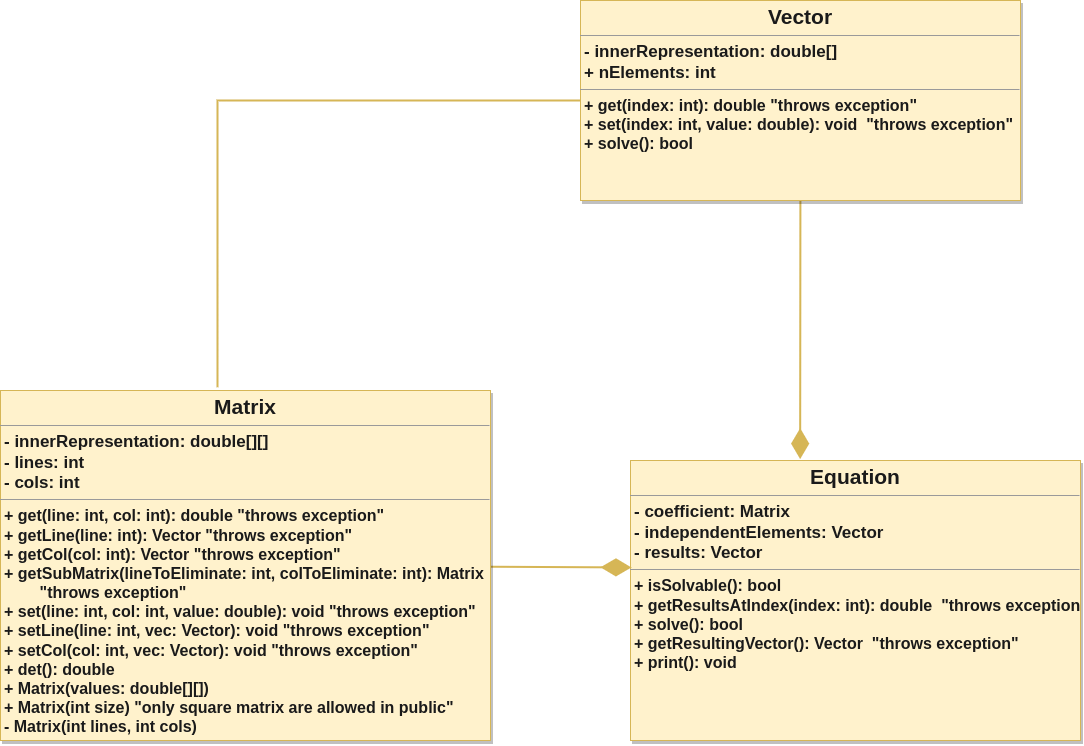

The diagram above was exported from draw.io. Its source (the exported page's mxGraphModel, read from the mxfile embedded in the PNG):
<mxGraphModel dx="3261" dy="2489" grid="1" gridSize="10" guides="1" tooltips="1" connect="1" arrows="1" fold="1" page="1" pageScale="1" pageWidth="827" pageHeight="1169" background="none" math="0" shadow="0">
  <root>
    <mxCell id="0" />
    <mxCell id="1" parent="0" />
    <mxCell id="2" value="&lt;p style=&quot;text-align: center ; margin: 4px 0px 0px&quot;&gt;&lt;b&gt;&lt;font style=&quot;font-size: 21px&quot;&gt;Equation&lt;/font&gt;&lt;/b&gt;&lt;/p&gt;&lt;hr size=&quot;1&quot;&gt;&lt;p style=&quot;margin: 0px 0px 0px 4px ; font-size: 17px&quot;&gt;&lt;font style=&quot;font-size: 17px&quot;&gt;&lt;b&gt;- coefficient: Matrix&lt;/b&gt;&lt;/font&gt;&lt;/p&gt;&lt;p style=&quot;margin: 0px 0px 0px 4px ; font-size: 17px&quot;&gt;&lt;font style=&quot;font-size: 17px&quot;&gt;&lt;b&gt;- independentElements: Vector&lt;/b&gt;&lt;/font&gt;&lt;/p&gt;&lt;p style=&quot;margin: 0px 0px 0px 4px ; font-size: 17px&quot;&gt;&lt;font style=&quot;font-size: 17px&quot;&gt;&lt;b&gt;- results: Vector&lt;/b&gt;&lt;/font&gt;&lt;/p&gt;&lt;hr size=&quot;1&quot;&gt;&lt;p style=&quot;margin: 0px ; margin-left: 4px&quot;&gt;&lt;font size=&quot;3&quot;&gt;&lt;b&gt;+ isSolvable(): bool&lt;/b&gt;&lt;/font&gt;&lt;/p&gt;&lt;p style=&quot;margin: 0px ; margin-left: 4px&quot;&gt;&lt;font size=&quot;3&quot;&gt;&lt;b&gt;+ getResultsAtIndex(index: int): double&amp;nbsp; &quot;throws exception&quot;&lt;/b&gt;&lt;/font&gt;&lt;/p&gt;&lt;p style=&quot;margin: 0px ; margin-left: 4px&quot;&gt;&lt;font size=&quot;3&quot;&gt;&lt;b&gt;+ solve(): bool&lt;/b&gt;&lt;/font&gt;&lt;/p&gt;&lt;p style=&quot;margin: 0px ; margin-left: 4px&quot;&gt;&lt;font size=&quot;3&quot;&gt;&lt;b&gt;+ getResultingVector(): Vector&amp;nbsp; &quot;throws exception&quot;&lt;/b&gt;&lt;/font&gt;&lt;/p&gt;&lt;p style=&quot;margin: 0px ; margin-left: 4px&quot;&gt;&lt;font size=&quot;3&quot;&gt;&lt;b&gt;+ print(): void&lt;/b&gt;&lt;/font&gt;&lt;/p&gt;" style="verticalAlign=top;align=left;overflow=fill;fontSize=12;fontFamily=Helvetica;html=1;gradientDirection=west;rounded=0;glass=0;shadow=1;strokeWidth=1;fillColor=#fff2cc;strokeColor=#d6b656;fontColor=#1A1A1A;" parent="1" vertex="1">
      <mxGeometry x="-360" y="-520" width="450" height="280" as="geometry" />
    </mxCell>
    <mxCell id="6" style="edgeStyle=none;html=1;entryX=0.002;entryY=0.382;entryDx=0;entryDy=0;entryPerimeter=0;fontSize=21;fontColor=#1A1A1A;endArrow=diamondThin;endFill=1;endSize=25;strokeWidth=2;fillColor=#fff2cc;strokeColor=#d6b656;rounded=0;" parent="1" source="3" target="2" edge="1">
      <mxGeometry relative="1" as="geometry" />
    </mxCell>
    <mxCell id="3" value="&lt;p style=&quot;text-align: center ; margin: 4px 0px 0px&quot;&gt;&lt;b&gt;&lt;font style=&quot;font-size: 21px&quot;&gt;Matrix&lt;/font&gt;&lt;/b&gt;&lt;/p&gt;&lt;hr size=&quot;1&quot;&gt;&lt;p style=&quot;margin: 0px 0px 0px 4px ; font-size: 17px&quot;&gt;&lt;b&gt;- innerRepresentation: double[][]&lt;/b&gt;&lt;/p&gt;&lt;p style=&quot;margin: 0px 0px 0px 4px ; font-size: 17px&quot;&gt;&lt;b&gt;- lines: int&lt;/b&gt;&lt;br&gt;&lt;/p&gt;&lt;p style=&quot;margin: 0px 0px 0px 4px ; font-size: 17px&quot;&gt;&lt;b&gt;- cols: int&lt;/b&gt;&lt;/p&gt;&lt;hr size=&quot;1&quot;&gt;&lt;p style=&quot;margin: 0px ; margin-left: 4px&quot;&gt;&lt;font size=&quot;3&quot;&gt;&lt;b&gt;+ get(line: int, col: int): double &quot;throws exception&quot;&lt;/b&gt;&lt;/font&gt;&lt;/p&gt;&lt;p style=&quot;margin: 0px ; margin-left: 4px&quot;&gt;&lt;font size=&quot;3&quot;&gt;&lt;b&gt;+ getLine(line: int): Vector &quot;throws exception&quot;&lt;/b&gt;&lt;/font&gt;&lt;/p&gt;&lt;p style=&quot;margin: 0px ; margin-left: 4px&quot;&gt;&lt;font size=&quot;3&quot;&gt;&lt;b&gt;+ getCol(col: int): Vector &quot;throws exception&quot;&lt;/b&gt;&lt;/font&gt;&lt;/p&gt;&lt;p style=&quot;margin: 0px ; margin-left: 4px&quot;&gt;&lt;font size=&quot;3&quot;&gt;&lt;b&gt;+ getSubMatrix(lineToEliminate: int, colToEliminate: int): Matrix&lt;/b&gt;&lt;/font&gt;&lt;/p&gt;&lt;p style=&quot;margin: 0px ; margin-left: 4px&quot;&gt;&lt;font size=&quot;3&quot;&gt;&lt;b&gt;&lt;span style=&quot;white-space: pre&quot;&gt;&#09;&lt;/span&gt;&quot;throws exception&quot;&lt;br&gt;&lt;/b&gt;&lt;/font&gt;&lt;/p&gt;&lt;p style=&quot;margin: 0px ; margin-left: 4px&quot;&gt;&lt;font size=&quot;3&quot;&gt;&lt;b&gt;+ set(line: int, col: int, value: double): void &quot;throws exception&quot;&lt;/b&gt;&lt;/font&gt;&lt;/p&gt;&lt;p style=&quot;margin: 0px ; margin-left: 4px&quot;&gt;&lt;font size=&quot;3&quot;&gt;&lt;b&gt;+ setLine(line: int, vec: Vector): void &quot;throws exception&quot;&lt;/b&gt;&lt;/font&gt;&lt;/p&gt;&lt;p style=&quot;margin: 0px ; margin-left: 4px&quot;&gt;&lt;font size=&quot;3&quot;&gt;&lt;b&gt;+ setCol(col: int, vec: Vector): void &quot;throws exception&quot;&lt;/b&gt;&lt;/font&gt;&lt;/p&gt;&lt;p style=&quot;margin: 0px ; margin-left: 4px&quot;&gt;&lt;font size=&quot;3&quot;&gt;&lt;b&gt;+ det(): double&lt;/b&gt;&lt;/font&gt;&lt;/p&gt;&lt;p style=&quot;margin: 0px ; margin-left: 4px&quot;&gt;&lt;font size=&quot;3&quot;&gt;&lt;b&gt;+ Matrix(values: double[][])&lt;/b&gt;&lt;/font&gt;&lt;/p&gt;&lt;p style=&quot;margin: 0px ; margin-left: 4px&quot;&gt;&lt;font size=&quot;3&quot;&gt;&lt;b&gt;+ Matrix(int size) &quot;only square matrix are allowed in public&quot;&lt;/b&gt;&lt;/font&gt;&lt;/p&gt;&lt;p style=&quot;margin: 0px ; margin-left: 4px&quot;&gt;&lt;font size=&quot;3&quot;&gt;&lt;b&gt;- Matrix(int lines, int cols)&lt;/b&gt;&lt;/font&gt;&lt;/p&gt;" style="verticalAlign=top;align=left;overflow=fill;fontSize=12;fontFamily=Helvetica;html=1;gradientDirection=west;rounded=0;glass=0;shadow=1;strokeWidth=1;fillColor=#fff2cc;strokeColor=#d6b656;fontColor=#1A1A1A;" parent="1" vertex="1">
      <mxGeometry x="-990" y="-590" width="490" height="350" as="geometry" />
    </mxCell>
    <mxCell id="5" style="edgeStyle=none;html=1;entryX=0.377;entryY=-0.005;entryDx=0;entryDy=0;fontSize=21;fontColor=#1A1A1A;endArrow=diamondThin;endFill=1;endSize=25;entryPerimeter=0;strokeWidth=2;fillColor=#fff2cc;strokeColor=#d6b656;rounded=0;" parent="1" source="4" target="2" edge="1">
      <mxGeometry relative="1" as="geometry" />
    </mxCell>
    <mxCell id="7" style="edgeStyle=none;html=1;entryX=0.443;entryY=-0.009;entryDx=0;entryDy=0;entryPerimeter=0;fontSize=21;fontColor=#1A1A1A;endArrow=none;endFill=0;endSize=25;strokeWidth=2;fillColor=#fff2cc;strokeColor=#d6b656;rounded=0;" parent="1" source="4" target="3" edge="1">
      <mxGeometry relative="1" as="geometry">
        <Array as="points">
          <mxPoint x="-773" y="-880" />
        </Array>
      </mxGeometry>
    </mxCell>
    <mxCell id="4" value="&lt;p style=&quot;text-align: center ; margin: 4px 0px 0px&quot;&gt;&lt;b&gt;&lt;font style=&quot;font-size: 21px&quot;&gt;Vector&lt;/font&gt;&lt;/b&gt;&lt;/p&gt;&lt;hr size=&quot;1&quot;&gt;&lt;p style=&quot;margin: 0px 0px 0px 4px ; font-size: 17px&quot;&gt;&lt;font style=&quot;font-size: 17px&quot;&gt;&lt;b&gt;- innerRepresentation: double[]&lt;/b&gt;&lt;/font&gt;&lt;/p&gt;&lt;p style=&quot;margin: 0px 0px 0px 4px ; font-size: 17px&quot;&gt;&lt;b&gt;+ nElements: int&lt;/b&gt;&lt;/p&gt;&lt;hr size=&quot;1&quot;&gt;&lt;p style=&quot;margin: 0px ; margin-left: 4px&quot;&gt;&lt;font size=&quot;3&quot;&gt;&lt;b&gt;+ get(index: int): double &quot;throws exception&quot;&amp;nbsp;&lt;/b&gt;&lt;/font&gt;&lt;/p&gt;&lt;p style=&quot;margin: 0px ; margin-left: 4px&quot;&gt;&lt;font size=&quot;3&quot;&gt;&lt;b&gt;+ set(index: int, value: double): void&amp;nbsp; &quot;throws exception&quot;&lt;/b&gt;&lt;/font&gt;&lt;/p&gt;&lt;p style=&quot;margin: 0px ; margin-left: 4px&quot;&gt;&lt;font size=&quot;3&quot;&gt;&lt;b&gt;+ solve(): bool&lt;/b&gt;&lt;/font&gt;&lt;/p&gt;" style="verticalAlign=top;align=left;overflow=fill;fontSize=12;fontFamily=Helvetica;html=1;gradientDirection=west;rounded=0;glass=0;shadow=1;strokeWidth=1;fillColor=#fff2cc;strokeColor=#d6b656;fontColor=#1A1A1A;" parent="1" vertex="1">
      <mxGeometry x="-410" y="-980" width="440" height="200" as="geometry" />
    </mxCell>
  </root>
</mxGraphModel>